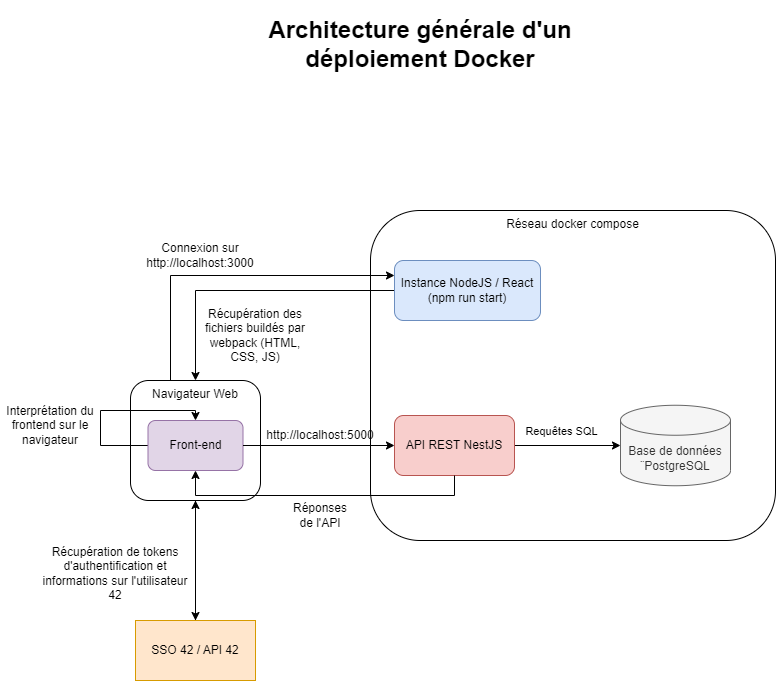

The diagram above was exported from draw.io. Its source (the exported page's mxGraphModel, read from the mxfile embedded in the PNG):
<mxGraphModel dx="2249" dy="705" grid="1" gridSize="10" guides="1" tooltips="1" connect="1" arrows="1" fold="1" page="1" pageScale="1" pageWidth="827" pageHeight="1169" math="0" shadow="0">
  <root>
    <mxCell id="0" />
    <mxCell id="1" parent="0" />
    <mxCell id="-88nLO3xHm6KAOz5BxEp-2" value="Réseau docker compose" style="rounded=1;whiteSpace=wrap;html=1;fillColor=none;verticalAlign=top;" parent="1" vertex="1">
      <mxGeometry x="330" y="260" width="405" height="330" as="geometry" />
    </mxCell>
    <mxCell id="Jt3ptd6-4pmwFxPaotm3-2" value="Base de données ¨PostgreSQL" style="shape=cylinder3;whiteSpace=wrap;html=1;boundedLbl=1;backgroundOutline=1;size=15;fillColor=#f5f5f5;fontColor=#333333;strokeColor=#666666;" parent="1" vertex="1">
      <mxGeometry x="580" y="454.75" width="110" height="80.5" as="geometry" />
    </mxCell>
    <mxCell id="Jt3ptd6-4pmwFxPaotm3-13" style="edgeStyle=orthogonalEdgeStyle;rounded=0;orthogonalLoop=1;jettySize=auto;html=1;exitX=1;exitY=0.5;exitDx=0;exitDy=0;entryX=0;entryY=0.5;entryDx=0;entryDy=0;entryPerimeter=0;" parent="1" source="Jt3ptd6-4pmwFxPaotm3-3" target="Jt3ptd6-4pmwFxPaotm3-2" edge="1">
      <mxGeometry relative="1" as="geometry">
        <mxPoint x="540" y="601" as="targetPoint" />
      </mxGeometry>
    </mxCell>
    <mxCell id="8jMVLbjVET0N5V_4pFO0-2" value="Requêtes SQL" style="edgeLabel;html=1;align=center;verticalAlign=middle;resizable=0;points=[];" parent="Jt3ptd6-4pmwFxPaotm3-13" vertex="1" connectable="0">
      <mxGeometry x="0.1429" y="-2" relative="1" as="geometry">
        <mxPoint x="-15" y="-17" as="offset" />
      </mxGeometry>
    </mxCell>
    <mxCell id="Jt3ptd6-4pmwFxPaotm3-3" value="API REST NestJS" style="rounded=1;whiteSpace=wrap;html=1;fillColor=#f8cecc;strokeColor=#b85450;" parent="1" vertex="1">
      <mxGeometry x="354" y="465" width="120" height="60" as="geometry" />
    </mxCell>
    <mxCell id="8jMVLbjVET0N5V_4pFO0-18" style="edgeStyle=orthogonalEdgeStyle;rounded=0;orthogonalLoop=1;jettySize=auto;html=1;entryX=0.5;entryY=0;entryDx=0;entryDy=0;" parent="1" source="Jt3ptd6-4pmwFxPaotm3-8" target="Jt3ptd6-4pmwFxPaotm3-9" edge="1">
      <mxGeometry relative="1" as="geometry" />
    </mxCell>
    <mxCell id="Jt3ptd6-4pmwFxPaotm3-8" value="Instance NodeJS / React&lt;br&gt;(npm run start)" style="rounded=1;whiteSpace=wrap;html=1;fillColor=#dae8fc;strokeColor=#6c8ebf;" parent="1" vertex="1">
      <mxGeometry x="354" y="310" width="146" height="60" as="geometry" />
    </mxCell>
    <mxCell id="hcoWQiBgcgH-6b46qyPo-2" style="edgeStyle=orthogonalEdgeStyle;rounded=0;orthogonalLoop=1;jettySize=auto;html=1;exitX=0.5;exitY=1;exitDx=0;exitDy=0;entryX=0.5;entryY=0;entryDx=0;entryDy=0;" parent="1" source="Jt3ptd6-4pmwFxPaotm3-9" target="hcoWQiBgcgH-6b46qyPo-1" edge="1">
      <mxGeometry relative="1" as="geometry" />
    </mxCell>
    <mxCell id="8jMVLbjVET0N5V_4pFO0-7" style="edgeStyle=orthogonalEdgeStyle;rounded=0;orthogonalLoop=1;jettySize=auto;html=1;entryX=0;entryY=0.25;entryDx=0;entryDy=0;exitX=0.25;exitY=0;exitDx=0;exitDy=0;" parent="1" source="Jt3ptd6-4pmwFxPaotm3-9" target="Jt3ptd6-4pmwFxPaotm3-8" edge="1">
      <mxGeometry relative="1" as="geometry">
        <Array as="points">
          <mxPoint x="130" y="325" />
        </Array>
      </mxGeometry>
    </mxCell>
    <mxCell id="Jt3ptd6-4pmwFxPaotm3-9" value="Navigateur Web" style="rounded=1;whiteSpace=wrap;html=1;verticalAlign=top;" parent="1" vertex="1">
      <mxGeometry x="90" y="430" width="130" height="120" as="geometry" />
    </mxCell>
    <mxCell id="Jt3ptd6-4pmwFxPaotm3-23" value="&lt;h1&gt;Architecture générale d'un déploiement Docker&lt;/h1&gt;" style="text;html=1;strokeColor=none;fillColor=none;spacing=5;spacingTop=-20;whiteSpace=wrap;overflow=hidden;rounded=0;align=center;" parent="1" vertex="1">
      <mxGeometry x="195" y="60" width="370" height="120" as="geometry" />
    </mxCell>
    <mxCell id="8jMVLbjVET0N5V_4pFO0-13" value="" style="edgeStyle=orthogonalEdgeStyle;rounded=0;orthogonalLoop=1;jettySize=auto;html=1;" parent="1" source="hcoWQiBgcgH-6b46qyPo-1" target="Jt3ptd6-4pmwFxPaotm3-9" edge="1">
      <mxGeometry relative="1" as="geometry" />
    </mxCell>
    <mxCell id="hcoWQiBgcgH-6b46qyPo-1" value="SSO 42 / API 42" style="rounded=0;whiteSpace=wrap;html=1;fillColor=#ffe6cc;strokeColor=#d79b00;" parent="1" vertex="1">
      <mxGeometry x="95" y="670" width="120" height="60" as="geometry" />
    </mxCell>
    <mxCell id="8jMVLbjVET0N5V_4pFO0-9" value="Connexion sur http://localhost:3000" style="text;html=1;strokeColor=none;fillColor=none;align=center;verticalAlign=middle;whiteSpace=wrap;rounded=0;" parent="1" vertex="1">
      <mxGeometry x="95" y="290" width="130" height="30" as="geometry" />
    </mxCell>
    <mxCell id="8jMVLbjVET0N5V_4pFO0-10" value="Récupération des fichiers buildés par webpack (HTML, CSS, JS)" style="text;html=1;strokeColor=none;fillColor=none;align=center;verticalAlign=middle;whiteSpace=wrap;rounded=0;" parent="1" vertex="1">
      <mxGeometry x="160" y="360" width="110" height="50" as="geometry" />
    </mxCell>
    <mxCell id="8jMVLbjVET0N5V_4pFO0-12" value="Interprétation du frontend sur le navigateur" style="text;html=1;strokeColor=none;fillColor=none;align=center;verticalAlign=middle;whiteSpace=wrap;rounded=0;" parent="1" vertex="1">
      <mxGeometry x="-40" y="460" width="100" height="30" as="geometry" />
    </mxCell>
    <mxCell id="8jMVLbjVET0N5V_4pFO0-14" value="Récupération de tokens d'authentification et informations sur l'utilisateur 42" style="text;html=1;strokeColor=none;fillColor=none;align=center;verticalAlign=middle;whiteSpace=wrap;rounded=0;" parent="1" vertex="1">
      <mxGeometry y="585" width="150" height="75" as="geometry" />
    </mxCell>
    <mxCell id="8jMVLbjVET0N5V_4pFO0-15" value="http://localhost:5000" style="text;html=1;strokeColor=none;fillColor=none;align=center;verticalAlign=middle;whiteSpace=wrap;rounded=0;" parent="1" vertex="1">
      <mxGeometry x="250" y="470" width="60" height="30" as="geometry" />
    </mxCell>
    <mxCell id="8jMVLbjVET0N5V_4pFO0-21" style="edgeStyle=orthogonalEdgeStyle;rounded=0;orthogonalLoop=1;jettySize=auto;html=1;entryX=0.5;entryY=0;entryDx=0;entryDy=0;" parent="1" source="8jMVLbjVET0N5V_4pFO0-16" target="8jMVLbjVET0N5V_4pFO0-16" edge="1">
      <mxGeometry relative="1" as="geometry">
        <mxPoint x="40" y="440" as="targetPoint" />
        <Array as="points">
          <mxPoint x="60" y="495" />
          <mxPoint x="60" y="460" />
          <mxPoint x="155" y="460" />
        </Array>
      </mxGeometry>
    </mxCell>
    <mxCell id="8jMVLbjVET0N5V_4pFO0-16" value="Front-end" style="rounded=1;whiteSpace=wrap;html=1;fillColor=#e1d5e7;strokeColor=#9673a6;" parent="1" vertex="1">
      <mxGeometry x="107.5" y="470" width="95" height="50" as="geometry" />
    </mxCell>
    <mxCell id="8jMVLbjVET0N5V_4pFO0-22" value="" style="endArrow=classic;html=1;rounded=0;exitX=1;exitY=0.5;exitDx=0;exitDy=0;entryX=0;entryY=0.5;entryDx=0;entryDy=0;" parent="1" source="8jMVLbjVET0N5V_4pFO0-16" target="Jt3ptd6-4pmwFxPaotm3-3" edge="1">
      <mxGeometry width="50" height="50" relative="1" as="geometry">
        <mxPoint x="270" y="650" as="sourcePoint" />
        <mxPoint x="320" y="600" as="targetPoint" />
      </mxGeometry>
    </mxCell>
    <mxCell id="8jMVLbjVET0N5V_4pFO0-23" style="edgeStyle=orthogonalEdgeStyle;rounded=0;orthogonalLoop=1;jettySize=auto;html=1;entryX=0.5;entryY=1;entryDx=0;entryDy=0;" parent="1" source="Jt3ptd6-4pmwFxPaotm3-3" target="8jMVLbjVET0N5V_4pFO0-16" edge="1">
      <mxGeometry relative="1" as="geometry">
        <mxPoint x="414" y="580" as="targetPoint" />
        <Array as="points">
          <mxPoint x="414" y="545" />
          <mxPoint x="155" y="545" />
        </Array>
      </mxGeometry>
    </mxCell>
    <mxCell id="8jMVLbjVET0N5V_4pFO0-24" value="Réponses de l'API" style="text;html=1;strokeColor=none;fillColor=none;align=center;verticalAlign=middle;whiteSpace=wrap;rounded=0;" parent="1" vertex="1">
      <mxGeometry x="250" y="550" width="60" height="30" as="geometry" />
    </mxCell>
  </root>
</mxGraphModel>